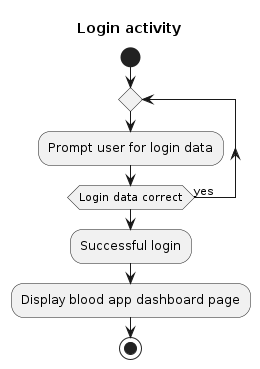

The diagram above was rendered by PlantUML. Its source (embedded in the PNG):
@startuml
title Login activity

start
repeat
  :Prompt user for login data;
repeat while (Login data correct) is (yes)
:Successful login;
:Display blood app dashboard page;
stop
@enduml